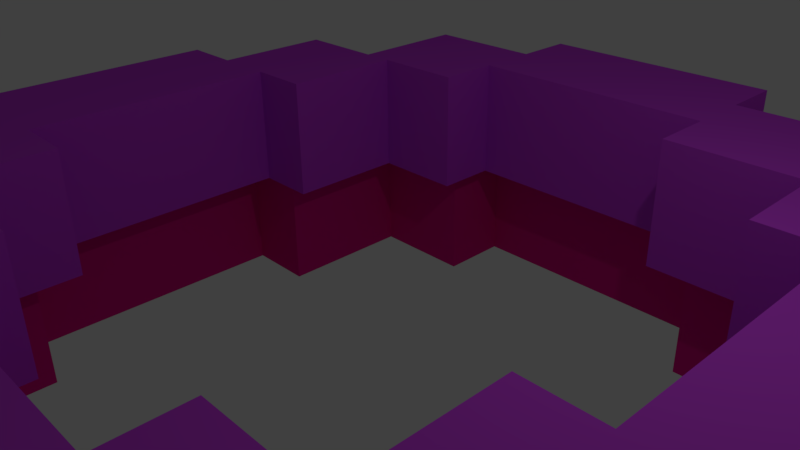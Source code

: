 # Source: portal.blend  (saved by Blender 2.77.0; exported with 4.5.12 LTS)
import bpy
from mathutils import Matrix  # noqa: F401  (used for matrix-valued properties, if any)

bpy.ops.wm.read_factory_settings(use_empty=True)
scene = bpy.context.scene
scene.name = 'Scene'

# ---- collections
col_collection_1 = bpy.data.collections.new('Collection 1'); scene.collection.children.link(col_collection_1)

# ---- materials (node trees are filled in below, after node groups)
mat_material_001 = bpy.data.materials.new('Material.001')
mat_material_001.alpha_threshold = 0.0
mat_material_001.use_transparent_shadow = False
mat_material_001.diffuse_color = (0.8, 0.004678, 0.2771, 1.0)
mat_material_001.roughness = 0.5
mat_material_001.specular_intensity = 1.0
mat_material = bpy.data.materials.new('Material')
mat_material.alpha_threshold = 0.0
mat_material.use_transparent_shadow = False
mat_material.diffuse_color = (0.6089, 0.06169, 0.8, 1.0)
mat_material.roughness = 0.5
mat_material.specular_intensity = 1.0
mat_material.line_color = (0.0, 0.0, 0.0, 1.0)

# ---- material node trees

# ---- world
world_world = bpy.data.worlds.new('World'); scene.world = world_world
world_world.color = (0.05088, 0.05088, 0.05088)
world_world.use_sun_shadow = False
world_world.sun_shadow_jitter_overblur = 0.0
world_world.cycles.sampling_method = 'MANUAL'

# ---- cameras
cam_camera = bpy.data.cameras.new('Camera')
cam_camera.clip_end = 100.0
cam_camera.lens = 35.0
cam_camera.sensor_width = 32.0
cam_camera.sensor_height = 18.0
cam_camera.ortho_scale = 7.314
cam_camera.dof.focus_distance = 0.0
cam_camera.dof.aperture_fstop = 128.0

# ---- lights
light_lamp = bpy.data.lights.new('Lamp', 'POINT')
light_lamp.transmission_factor = 0.0
light_lamp.cutoff_distance = 30.0
light_lamp.energy = 100.0
light_lamp.shadow_buffer_clip_start = 1.001
light_lamp.shadow_soft_size = 0.1
light_lamp.shadow_maximum_resolution = 0.006
light_lamp.use_absolute_resolution = True

# ---- meshes
me_cube_030 = bpy.data.meshes.new('Cube.030')
me_cube_030.from_pydata([(2.231, -4.811, -3.0), (2.231, -6.811, -3.0), (0.2314, -6.811, -3.0), (0.2314, -4.811, -3.0), (2.231, -4.811, -1.0), (2.231, -6.811, -1.0), (0.2314, -6.811, -1.0), (0.2314, -4.811, -1.0), (4.231, -3.811, -3.0), (4.231, -5.811, -3.0), (2.231, -5.811, -3.0), (2.231, -3.811, -3.0), (4.231, -3.811, -1.0), (4.231, -5.811, -1.0), (2.231, -5.811, -1.0), (2.231, -3.811, -1.0), (6.731, 0.1894, -3.0), (6.731, -1.811, -3.0), (4.731, -1.811, -3.0), (4.731, 0.1894, -3.0), (6.731, 0.1894, -1.0), (6.731, -1.811, -1.0), (4.731, -1.811, -1.0), (4.731, 0.1894, -1.0), (5.731, -1.811, -3.0), (5.731, -3.811, -3.0), (3.731, -3.811, -3.0), (3.731, -1.811, -3.0), (5.731, -1.811, -1.0), (5.731, -3.811, -1.0), (3.731, -3.811, -1.0), (3.731, -1.811, -1.0), (-1.769, -5.811, -3.0), (-3.769, -5.811, -3.0), (-3.769, -3.811, -3.0), (-1.769, -3.811, -3.0), (-1.769, -5.811, -1.0), (-3.769, -5.811, -1.0), (-3.769, -3.811, -1.0), (-1.769, -3.811, -1.0), (0.2314, -6.811, -3.0), (-1.769, -6.811, -3.0), (-1.769, -4.811, -3.0), (0.2314, -4.811, -3.0), (0.2314, -6.811, -1.0), (-1.769, -6.811, -1.0), (-1.769, -4.811, -1.0), (0.2314, -4.811, -1.0), (-3.769, -4.311, -3.0), (-5.769, -4.311, -3.0), (-5.769, -2.311, -3.0), (-3.769, -2.311, -3.0), (-3.769, -4.311, -1.0), (-5.769, -4.311, -1.0), (-5.769, -2.311, -1.0), (-3.769, -2.311, -1.0), (-4.769, -2.311, -3.0), (-6.769, -2.311, -3.0), (-6.769, -0.3106, -3.0), (-4.769, -0.3106, -3.0), (-4.769, -2.311, -1.0), (-6.769, -2.311, -1.0), (-6.769, -0.3106, -1.0), (-4.769, -0.3106, -1.0), (4.731, 2.189, -3.0), (6.731, 2.189, -3.0), (6.731, 0.1894, -3.0), (4.731, 0.1894, -3.0), (4.731, 2.189, -1.0), (6.731, 2.189, -1.0), (6.731, 0.1894, -1.0), (4.731, 0.1894, -1.0), (3.731, 4.189, -3.0), (5.731, 4.189, -3.0), (5.731, 2.189, -3.0), (3.731, 2.189, -3.0), (3.731, 4.189, -1.0), (5.731, 4.189, -1.0), (5.731, 2.189, -1.0), (3.731, 2.189, -1.0), (-0.2686, 6.689, -3.0), (1.731, 6.689, -3.0), (1.731, 4.689, -3.0), (-0.2686, 4.689, -3.0), (-0.2686, 6.689, -1.0), (1.731, 6.689, -1.0), (1.731, 4.689, -1.0), (-0.2686, 4.689, -1.0), (1.731, 5.689, -3.0), (3.731, 5.689, -3.0), (3.731, 3.689, -3.0), (1.731, 3.689, -3.0), (1.731, 5.689, -1.0), (3.731, 5.689, -1.0), (3.731, 3.689, -1.0), (1.731, 3.689, -1.0), (-5.769, 1.689, -3.0), (-5.769, 3.689, -3.0), (-3.769, 3.689, -3.0), (-3.769, 1.689, -3.0), (-5.769, 1.689, -1.0), (-5.769, 3.689, -1.0), (-3.769, 3.689, -1.0), (-3.769, 1.689, -1.0), (-6.769, -0.3106, -3.0), (-6.769, 1.689, -3.0), (-4.769, 1.689, -3.0), (-4.769, -0.3106, -3.0), (-6.769, -0.3106, -1.0), (-6.769, 1.689, -1.0), (-4.769, 1.689, -1.0), (-4.769, -0.3106, -1.0), (-4.269, 3.689, -3.0), (-4.269, 5.689, -3.0), (-2.269, 5.689, -3.0), (-2.269, 3.689, -3.0), (-4.269, 3.689, -1.0), (-4.269, 5.689, -1.0), (-2.269, 5.689, -1.0), (-2.269, 3.689, -1.0), (-2.269, 4.689, -3.0), (-2.269, 6.689, -3.0), (-0.2686, 6.689, -3.0), (-0.2686, 4.689, -3.0), (-2.269, 4.689, -1.0), (-2.269, 6.689, -1.0), (-0.2686, 6.689, -1.0), (-0.2686, 4.689, -1.0)], [], [(0, 1, 2, 3), (4, 7, 6, 5), (0, 4, 5, 1), (1, 5, 6, 2), (2, 6, 7, 3), (4, 0, 3, 7), (8, 9, 10, 11), (12, 15, 14, 13), (8, 12, 13, 9), (9, 13, 14, 10), (10, 14, 15, 11), (12, 8, 11, 15), (16, 17, 18, 19), (20, 23, 22, 21), (16, 20, 21, 17), (17, 21, 22, 18), (18, 22, 23, 19), (20, 16, 19, 23), (24, 25, 26, 27), (28, 31, 30, 29), (24, 28, 29, 25), (25, 29, 30, 26), (26, 30, 31, 27), (28, 24, 27, 31), (32, 33, 34, 35), (36, 39, 38, 37), (32, 36, 37, 33), (33, 37, 38, 34), (34, 38, 39, 35), (36, 32, 35, 39), (40, 41, 42, 43), (44, 47, 46, 45), (40, 44, 45, 41), (41, 45, 46, 42), (42, 46, 47, 43), (44, 40, 43, 47), (48, 49, 50, 51), (52, 55, 54, 53), (48, 52, 53, 49), (49, 53, 54, 50), (50, 54, 55, 51), (52, 48, 51, 55), (56, 57, 58, 59), (60, 63, 62, 61), (56, 60, 61, 57), (57, 61, 62, 58), (58, 62, 63, 59), (60, 56, 59, 63), (64, 65, 66, 67), (68, 71, 70, 69), (64, 68, 69, 65), (65, 69, 70, 66), (66, 70, 71, 67), (68, 64, 67, 71), (72, 73, 74, 75), (76, 79, 78, 77), (72, 76, 77, 73), (73, 77, 78, 74), (74, 78, 79, 75), (76, 72, 75, 79), (80, 81, 82, 83), (84, 87, 86, 85), (80, 84, 85, 81), (81, 85, 86, 82), (82, 86, 87, 83), (84, 80, 83, 87), (88, 89, 90, 91), (92, 95, 94, 93), (88, 92, 93, 89), (89, 93, 94, 90), (90, 94, 95, 91), (92, 88, 91, 95), (96, 97, 98, 99), (100, 103, 102, 101), (96, 100, 101, 97), (97, 101, 102, 98), (98, 102, 103, 99), (100, 96, 99, 103), (104, 105, 106, 107), (108, 111, 110, 109), (104, 108, 109, 105), (105, 109, 110, 106), (106, 110, 111, 107), (108, 104, 107, 111), (112, 113, 114, 115), (116, 119, 118, 117), (112, 116, 117, 113), (113, 117, 118, 114), (114, 118, 119, 115), (116, 112, 115, 119), (120, 121, 122, 123), (124, 127, 126, 125), (120, 124, 125, 121), (121, 125, 126, 122), (122, 126, 127, 123), (124, 120, 123, 127)])
me_cube_030.materials.append(mat_material_001)
me_cube_030.use_remesh_preserve_volume = False
me_cube_030.use_remesh_preserve_attributes = False
me_cube_030.use_mirror_vertex_groups = False
me_cube_030.update()
me_cube_001 = bpy.data.meshes.new('Cube.001')
me_cube_001.from_pydata([(-2.336, 4.772, -1.0), (-2.336, 6.772, -1.0), (-0.3356, 6.772, -1.0), (-0.3356, 4.772, -1.0), (-2.336, 4.772, 1.0), (-2.336, 6.772, 1.0), (-0.3356, 6.772, 1.0), (-0.3356, 4.772, 1.0), (-4.336, 3.772, -1.0), (-4.336, 5.772, -1.0), (-2.336, 5.772, -1.0), (-2.336, 3.772, -1.0), (-4.336, 3.772, 1.0), (-4.336, 5.772, 1.0), (-2.336, 5.772, 1.0), (-2.336, 3.772, 1.0), (-6.836, -0.2281, -1.0), (-6.836, 1.772, -1.0), (-4.836, 1.772, -1.0), (-4.836, -0.2281, -1.0), (-6.836, -0.2281, 1.0), (-6.836, 1.772, 1.0), (-4.836, 1.772, 1.0), (-4.836, -0.2281, 1.0), (-5.836, 1.772, -1.0), (-5.836, 3.772, -1.0), (-3.836, 3.772, -1.0), (-3.836, 1.772, -1.0), (-5.836, 1.772, 1.0), (-5.836, 3.772, 1.0), (-3.836, 3.772, 1.0), (-3.836, 1.772, 1.0), (1.664, 5.772, -1.0), (3.664, 5.772, -1.0), (3.664, 3.772, -1.0), (1.664, 3.772, -1.0), (1.664, 5.772, 1.0), (3.664, 5.772, 1.0), (3.664, 3.772, 1.0), (1.664, 3.772, 1.0), (-0.3356, 6.772, -1.0), (1.664, 6.772, -1.0), (1.664, 4.772, -1.0), (-0.3356, 4.772, -1.0), (-0.3356, 6.772, 1.0), (1.664, 6.772, 1.0), (1.664, 4.772, 1.0), (-0.3356, 4.772, 1.0), (3.664, 4.272, -1.0), (5.664, 4.272, -1.0), (5.664, 2.272, -1.0), (3.664, 2.272, -1.0), (3.664, 4.272, 1.0), (5.664, 4.272, 1.0), (5.664, 2.272, 1.0), (3.664, 2.272, 1.0), (4.664, 2.272, -1.0), (6.664, 2.272, -1.0), (6.664, 0.2719, -1.0), (4.664, 0.2719, -1.0), (4.664, 2.272, 1.0), (6.664, 2.272, 1.0), (6.664, 0.2719, 1.0), (4.664, 0.2719, 1.0), (-4.836, -2.228, -1.0), (-6.836, -2.228, -1.0), (-6.836, -0.2281, -1.0), (-4.836, -0.2281, -1.0), (-4.836, -2.228, 1.0), (-6.836, -2.228, 1.0), (-6.836, -0.2281, 1.0), (-4.836, -0.2281, 1.0), (-3.836, -4.228, -1.0), (-5.836, -4.228, -1.0), (-5.836, -2.228, -1.0), (-3.836, -2.228, -1.0), (-3.836, -4.228, 1.0), (-5.836, -4.228, 1.0), (-5.836, -2.228, 1.0), (-3.836, -2.228, 1.0), (0.1644, -6.728, -1.0), (-1.836, -6.728, -1.0), (-1.836, -4.728, -1.0), (0.1644, -4.728, -1.0), (0.1644, -6.728, 1.0), (-1.836, -6.728, 1.0), (-1.836, -4.728, 1.0), (0.1644, -4.728, 1.0), (-1.836, -5.728, -1.0), (-3.836, -5.728, -1.0), (-3.836, -3.728, -1.0), (-1.836, -3.728, -1.0), (-1.836, -5.728, 1.0), (-3.836, -5.728, 1.0), (-3.836, -3.728, 1.0), (-1.836, -3.728, 1.0), (5.664, -1.728, -1.0), (5.664, -3.728, -1.0), (3.664, -3.728, -1.0), (3.664, -1.728, -1.0), (5.664, -1.728, 1.0), (5.664, -3.728, 1.0), (3.664, -3.728, 1.0), (3.664, -1.728, 1.0), (6.664, 0.2719, -1.0), (6.664, -1.728, -1.0), (4.664, -1.728, -1.0), (4.664, 0.2719, -1.0), (6.664, 0.2719, 1.0), (6.664, -1.728, 1.0), (4.664, -1.728, 1.0), (4.664, 0.2719, 1.0), (4.164, -3.728, -1.0), (4.164, -5.728, -1.0), (2.164, -5.728, -1.0), (2.164, -3.728, -1.0), (4.164, -3.728, 1.0), (4.164, -5.728, 1.0), (2.164, -5.728, 1.0), (2.164, -3.728, 1.0), (2.164, -4.728, -1.0), (2.164, -6.728, -1.0), (0.1644, -6.728, -1.0), (0.1644, -4.728, -1.0), (2.164, -4.728, 1.0), (2.164, -6.728, 1.0), (0.1644, -6.728, 1.0), (0.1644, -4.728, 1.0)], [], [(0, 1, 2, 3), (4, 7, 6, 5), (0, 4, 5, 1), (1, 5, 6, 2), (2, 6, 7, 3), (4, 0, 3, 7), (8, 9, 10, 11), (12, 15, 14, 13), (8, 12, 13, 9), (9, 13, 14, 10), (10, 14, 15, 11), (12, 8, 11, 15), (16, 17, 18, 19), (20, 23, 22, 21), (16, 20, 21, 17), (17, 21, 22, 18), (18, 22, 23, 19), (20, 16, 19, 23), (24, 25, 26, 27), (28, 31, 30, 29), (24, 28, 29, 25), (25, 29, 30, 26), (26, 30, 31, 27), (28, 24, 27, 31), (32, 33, 34, 35), (36, 39, 38, 37), (32, 36, 37, 33), (33, 37, 38, 34), (34, 38, 39, 35), (36, 32, 35, 39), (40, 41, 42, 43), (44, 47, 46, 45), (40, 44, 45, 41), (41, 45, 46, 42), (42, 46, 47, 43), (44, 40, 43, 47), (48, 49, 50, 51), (52, 55, 54, 53), (48, 52, 53, 49), (49, 53, 54, 50), (50, 54, 55, 51), (52, 48, 51, 55), (56, 57, 58, 59), (60, 63, 62, 61), (56, 60, 61, 57), (57, 61, 62, 58), (58, 62, 63, 59), (60, 56, 59, 63), (64, 65, 66, 67), (68, 71, 70, 69), (64, 68, 69, 65), (65, 69, 70, 66), (66, 70, 71, 67), (68, 64, 67, 71), (72, 73, 74, 75), (76, 79, 78, 77), (72, 76, 77, 73), (73, 77, 78, 74), (74, 78, 79, 75), (76, 72, 75, 79), (80, 81, 82, 83), (84, 87, 86, 85), (80, 84, 85, 81), (81, 85, 86, 82), (82, 86, 87, 83), (84, 80, 83, 87), (88, 89, 90, 91), (92, 95, 94, 93), (88, 92, 93, 89), (89, 93, 94, 90), (90, 94, 95, 91), (92, 88, 91, 95), (96, 97, 98, 99), (100, 103, 102, 101), (96, 100, 101, 97), (97, 101, 102, 98), (98, 102, 103, 99), (100, 96, 99, 103), (104, 105, 106, 107), (108, 111, 110, 109), (104, 108, 109, 105), (105, 109, 110, 106), (106, 110, 111, 107), (108, 104, 107, 111), (112, 113, 114, 115), (116, 119, 118, 117), (112, 116, 117, 113), (113, 117, 118, 114), (114, 118, 119, 115), (116, 112, 115, 119), (120, 121, 122, 123), (124, 127, 126, 125), (120, 124, 125, 121), (121, 125, 126, 122), (122, 126, 127, 123), (124, 120, 123, 127)])
me_cube_001.materials.append(mat_material)
me_cube_001.use_remesh_preserve_volume = False
me_cube_001.use_remesh_preserve_attributes = False
me_cube_001.use_mirror_vertex_groups = False
me_cube_001.update()

# ---- objects
ob_cube_030 = bpy.data.objects.new('Cube.030', me_cube_030)
ob_cube_001 = bpy.data.objects.new('Cube.001', me_cube_001)
ob_lamp = bpy.data.objects.new('Lamp', light_lamp)
ob_camera = bpy.data.objects.new('Camera', cam_camera)

# ---- transforms, parenting, visibility, modifiers, constraints
ob_cube_030.location = (-2.384e-07, 4.768e-07, 0.0)
ob_cube_030.scale = (1.2, 1.2, 1.0)
ob_cube_030.lock_rotations_4d = False
ob_cube_030.empty_display_type = 'ARROWS'
ob_cube_030.lineart.crease_threshold = 0.0
ob_cube_001.location = (-4.768e-07, 0.0, 0.0)
ob_cube_001.scale = (1.02, 1.02, 1.0)
ob_cube_001.lock_rotations_4d = False
ob_cube_001.empty_display_type = 'ARROWS'
ob_cube_001.lineart.crease_threshold = 0.0
ob_lamp.location = (4.076, 1.005, 5.904)
ob_lamp.rotation_euler = (0.6503, 0.05522, 1.866)
ob_lamp.lock_rotations_4d = False
ob_lamp.empty_display_type = 'ARROWS'
ob_lamp.color = (0.0, 0.0, 0.0, 0.0)
ob_lamp.lineart.crease_threshold = 0.0
ob_camera.location = (7.481, -6.508, 5.344)
ob_camera.rotation_euler = (1.109, 0.01082, 0.8149)
ob_camera.lock_rotations_4d = False
ob_camera.empty_display_type = 'ARROWS'
ob_camera.color = (0.0, 0.0, 0.0, 0.0)
ob_camera.display_type = 'WIRE'
ob_camera.lineart.crease_threshold = 0.0

# ---- collection membership
col_collection_1.objects.link(ob_cube_030)
col_collection_1.objects.link(ob_cube_001)
col_collection_1.objects.link(ob_lamp)
col_collection_1.objects.link(ob_camera)

# ---- scene / render settings (as saved in the file)
scene.camera = ob_camera
scene.frame_start = 1; scene.frame_end = 250; scene.frame_set(1)
scene.render.engine = 'BLENDER_EEVEE_NEXT'
scene.render.resolution_percentage = 50
scene.render.dither_intensity = 0.0
scene.cycles.use_denoising = False
scene.cycles.samples = 128
scene.cycles.sampling_pattern = 'TABULATED_SOBOL'
scene.cycles.light_sampling_threshold = 0.0
scene.cycles.use_adaptive_sampling = False
scene.cycles.use_light_tree = False
scene.cycles.blur_glossy = 0.0
scene.cycles.sample_clamp_indirect = 0.0
scene.view_settings.view_transform = 'Standard'
bpy.context.view_layer.update()
